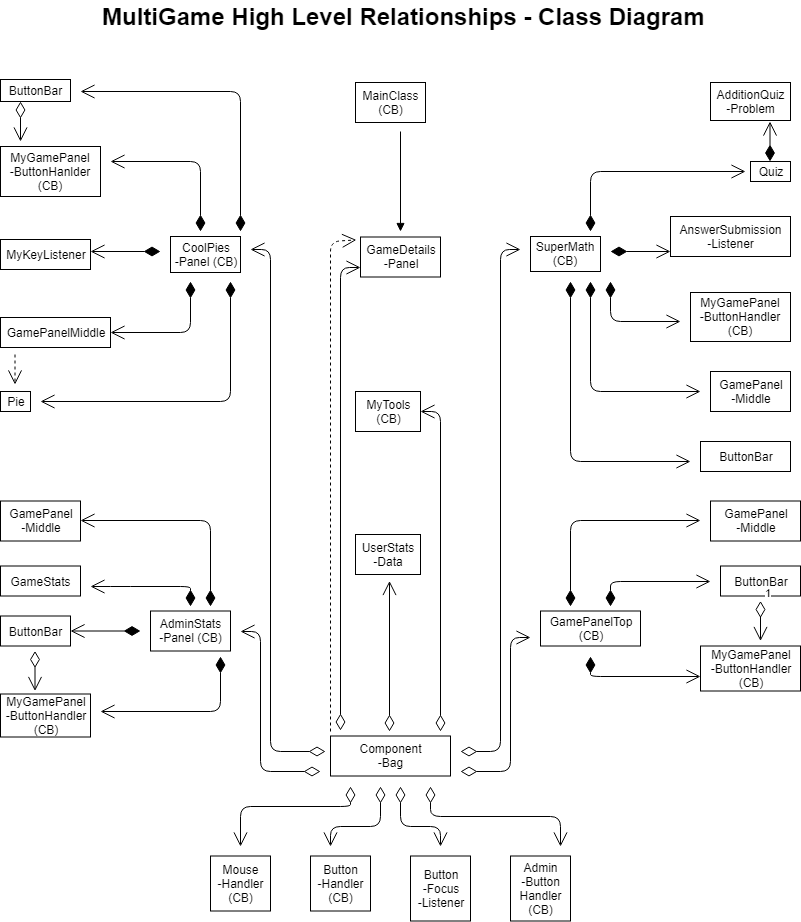

The diagram above was exported from draw.io. Its source (the exported page's mxGraphModel, read from the mxfile embedded in the PNG):
<mxGraphModel dx="1205" dy="457" grid="1" gridSize="10" guides="1" tooltips="1" connect="1" arrows="1" fold="1" page="1" pageScale="1" pageWidth="850" pageHeight="1100" math="0" shadow="0">
  <root>
    <mxCell id="0" />
    <mxCell id="1" parent="0" />
    <mxCell id="Zg7kzhMkTkRWrdIz9kva-21" value="ButtonBar" style="rounded=0;whiteSpace=wrap;html=1;" vertex="1" parent="1">
      <mxGeometry x="25" y="169" width="70" height="22" as="geometry" />
    </mxCell>
    <mxCell id="Zg7kzhMkTkRWrdIz9kva-24" value="MyGamePanel&lt;br&gt;-ButtonHanlder (CB)" style="rounded=0;whiteSpace=wrap;html=1;" vertex="1" parent="1">
      <mxGeometry x="25" y="236" width="100" height="50" as="geometry" />
    </mxCell>
    <mxCell id="Zg7kzhMkTkRWrdIz9kva-25" value="MyKeyListener" style="rounded=0;whiteSpace=wrap;html=1;" vertex="1" parent="1">
      <mxGeometry x="25" y="329" width="90" height="30" as="geometry" />
    </mxCell>
    <mxCell id="Zg7kzhMkTkRWrdIz9kva-26" value="GamePanelMiddle" style="rounded=0;whiteSpace=wrap;html=1;" vertex="1" parent="1">
      <mxGeometry x="25" y="407" width="110" height="30" as="geometry" />
    </mxCell>
    <mxCell id="Zg7kzhMkTkRWrdIz9kva-27" value="Pie" style="rounded=0;whiteSpace=wrap;html=1;" vertex="1" parent="1">
      <mxGeometry x="25" y="481" width="30" height="20" as="geometry" />
    </mxCell>
    <mxCell id="Zg7kzhMkTkRWrdIz9kva-28" value="CoolPies&lt;br&gt;-Panel (CB)" style="rounded=0;whiteSpace=wrap;html=1;" vertex="1" parent="1">
      <mxGeometry x="195" y="326" width="70" height="36" as="geometry" />
    </mxCell>
    <mxCell id="Zg7kzhMkTkRWrdIz9kva-31" value="" style="endArrow=open;html=1;endSize=12;startArrow=diamondThin;startSize=14;startFill=0;edgeStyle=orthogonalEdgeStyle;align=left;verticalAlign=bottom;" edge="1" parent="1">
      <mxGeometry x="-1" y="3" relative="1" as="geometry">
        <mxPoint x="45" y="191" as="sourcePoint" />
        <mxPoint x="45" y="231" as="targetPoint" />
      </mxGeometry>
    </mxCell>
    <mxCell id="Zg7kzhMkTkRWrdIz9kva-42" value="" style="endArrow=open;html=1;endSize=12;startArrow=diamondThin;startSize=14;startFill=1;edgeStyle=orthogonalEdgeStyle;align=left;verticalAlign=bottom;" edge="1" parent="1">
      <mxGeometry x="-1" y="3" relative="1" as="geometry">
        <mxPoint x="265" y="321" as="sourcePoint" />
        <mxPoint x="105" y="181" as="targetPoint" />
        <Array as="points">
          <mxPoint x="265" y="181" />
        </Array>
      </mxGeometry>
    </mxCell>
    <mxCell id="Zg7kzhMkTkRWrdIz9kva-45" value="AdditionQuiz&lt;br&gt;-Problem" style="rounded=0;whiteSpace=wrap;html=1;" vertex="1" parent="1">
      <mxGeometry x="735" y="172" width="80" height="38" as="geometry" />
    </mxCell>
    <mxCell id="Zg7kzhMkTkRWrdIz9kva-46" value="Quiz" style="rounded=0;whiteSpace=wrap;html=1;" vertex="1" parent="1">
      <mxGeometry x="775" y="251" width="40" height="20" as="geometry" />
    </mxCell>
    <mxCell id="Zg7kzhMkTkRWrdIz9kva-47" value="AnswerSubmission&lt;br&gt;-Listener" style="rounded=0;whiteSpace=wrap;html=1;" vertex="1" parent="1">
      <mxGeometry x="695" y="306" width="120" height="40" as="geometry" />
    </mxCell>
    <mxCell id="Zg7kzhMkTkRWrdIz9kva-48" value="MyGamePanel&lt;br&gt;-ButtonHandler (CB)" style="rounded=0;whiteSpace=wrap;html=1;" vertex="1" parent="1">
      <mxGeometry x="715" y="382" width="100" height="49" as="geometry" />
    </mxCell>
    <mxCell id="Zg7kzhMkTkRWrdIz9kva-49" value="GamePanel&lt;br&gt;-Middle" style="rounded=0;whiteSpace=wrap;html=1;" vertex="1" parent="1">
      <mxGeometry x="735" y="461" width="80" height="40" as="geometry" />
    </mxCell>
    <mxCell id="Zg7kzhMkTkRWrdIz9kva-50" value="ButtonBar" style="rounded=0;whiteSpace=wrap;html=1;" vertex="1" parent="1">
      <mxGeometry x="725" y="531" width="90" height="30" as="geometry" />
    </mxCell>
    <mxCell id="Zg7kzhMkTkRWrdIz9kva-51" value="SuperMath (CB)" style="rounded=0;whiteSpace=wrap;html=1;" vertex="1" parent="1">
      <mxGeometry x="555" y="326" width="70" height="35" as="geometry" />
    </mxCell>
    <mxCell id="Zg7kzhMkTkRWrdIz9kva-54" value="MyGamePanel&lt;br&gt;-ButtonHandler&lt;br&gt;(CB)" style="rounded=0;whiteSpace=wrap;html=1;" vertex="1" parent="1">
      <mxGeometry x="725" y="735.5" width="100" height="45" as="geometry" />
    </mxCell>
    <mxCell id="Zg7kzhMkTkRWrdIz9kva-55" value="ButtonBar" style="rounded=0;whiteSpace=wrap;html=1;" vertex="1" parent="1">
      <mxGeometry x="745" y="655.5" width="80" height="30" as="geometry" />
    </mxCell>
    <mxCell id="Zg7kzhMkTkRWrdIz9kva-56" value="GamePanel&lt;br&gt;-Middle" style="rounded=0;whiteSpace=wrap;html=1;" vertex="1" parent="1">
      <mxGeometry x="735" y="590.5" width="90" height="40" as="geometry" />
    </mxCell>
    <mxCell id="Zg7kzhMkTkRWrdIz9kva-57" value="GamePanelTop&lt;br&gt;(CB)" style="rounded=0;whiteSpace=wrap;html=1;" vertex="1" parent="1">
      <mxGeometry x="565" y="700.5" width="100" height="35" as="geometry" />
    </mxCell>
    <mxCell id="Zg7kzhMkTkRWrdIz9kva-58" value="MyGamePanel&lt;br&gt;-ButtonHandler&lt;br&gt;(CB)" style="rounded=0;whiteSpace=wrap;html=1;" vertex="1" parent="1">
      <mxGeometry x="25" y="783.5" width="90" height="43" as="geometry" />
    </mxCell>
    <mxCell id="Zg7kzhMkTkRWrdIz9kva-59" value="ButtonBar" style="rounded=0;whiteSpace=wrap;html=1;" vertex="1" parent="1">
      <mxGeometry x="25" y="705.5" width="70" height="30" as="geometry" />
    </mxCell>
    <mxCell id="Zg7kzhMkTkRWrdIz9kva-60" value="GameStats" style="rounded=0;whiteSpace=wrap;html=1;" vertex="1" parent="1">
      <mxGeometry x="25" y="655.5" width="80" height="30" as="geometry" />
    </mxCell>
    <mxCell id="Zg7kzhMkTkRWrdIz9kva-61" value="GamePanel&lt;br&gt;-Middle" style="rounded=0;whiteSpace=wrap;html=1;" vertex="1" parent="1">
      <mxGeometry x="25" y="590.5" width="80" height="40" as="geometry" />
    </mxCell>
    <mxCell id="Zg7kzhMkTkRWrdIz9kva-62" value="AdminStats&lt;br&gt;-Panel (CB)" style="rounded=0;whiteSpace=wrap;html=1;" vertex="1" parent="1">
      <mxGeometry x="175" y="700.5" width="80" height="40" as="geometry" />
    </mxCell>
    <mxCell id="Zg7kzhMkTkRWrdIz9kva-63" value="Mouse&lt;br&gt;-Handler&lt;br&gt;(CB)" style="rounded=0;whiteSpace=wrap;html=1;" vertex="1" parent="1">
      <mxGeometry x="235" y="945.5" width="60" height="55" as="geometry" />
    </mxCell>
    <mxCell id="Zg7kzhMkTkRWrdIz9kva-64" value="Button&lt;br&gt;-Handler&lt;br&gt;(CB)" style="rounded=0;whiteSpace=wrap;html=1;" vertex="1" parent="1">
      <mxGeometry x="335" y="945.5" width="60" height="55" as="geometry" />
    </mxCell>
    <mxCell id="Zg7kzhMkTkRWrdIz9kva-65" value="Button&lt;br&gt;-Focus&lt;br&gt;-Listener" style="rounded=0;whiteSpace=wrap;html=1;" vertex="1" parent="1">
      <mxGeometry x="435" y="945.5" width="60" height="65" as="geometry" />
    </mxCell>
    <mxCell id="Zg7kzhMkTkRWrdIz9kva-66" value="Admin&lt;br&gt;-Button&lt;br&gt;Handler&lt;br&gt;(CB)" style="rounded=0;whiteSpace=wrap;html=1;" vertex="1" parent="1">
      <mxGeometry x="535" y="945.5" width="60" height="65" as="geometry" />
    </mxCell>
    <mxCell id="Zg7kzhMkTkRWrdIz9kva-67" value="Component&lt;br&gt;-Bag" style="rounded=0;whiteSpace=wrap;html=1;" vertex="1" parent="1">
      <mxGeometry x="355" y="825.5" width="120" height="40" as="geometry" />
    </mxCell>
    <mxCell id="Zg7kzhMkTkRWrdIz9kva-68" value="MainClass&lt;br&gt;(CB)" style="rounded=0;whiteSpace=wrap;html=1;" vertex="1" parent="1">
      <mxGeometry x="380" y="172" width="70" height="40" as="geometry" />
    </mxCell>
    <mxCell id="Zg7kzhMkTkRWrdIz9kva-69" value="MyTools&lt;br&gt;(CB)" style="rounded=0;whiteSpace=wrap;html=1;" vertex="1" parent="1">
      <mxGeometry x="380" y="481" width="65" height="40" as="geometry" />
    </mxCell>
    <mxCell id="Zg7kzhMkTkRWrdIz9kva-70" value="GameDetails&lt;br&gt;-Panel" style="rounded=0;whiteSpace=wrap;html=1;" vertex="1" parent="1">
      <mxGeometry x="385" y="326.5" width="80" height="40" as="geometry" />
    </mxCell>
    <mxCell id="Zg7kzhMkTkRWrdIz9kva-71" value="UserStats&lt;br&gt;-Data" style="rounded=0;whiteSpace=wrap;html=1;" vertex="1" parent="1">
      <mxGeometry x="380" y="624" width="65" height="40" as="geometry" />
    </mxCell>
    <mxCell id="Zg7kzhMkTkRWrdIz9kva-73" value="" style="endArrow=open;html=1;endSize=12;startArrow=diamondThin;startSize=14;startFill=1;edgeStyle=orthogonalEdgeStyle;align=left;verticalAlign=bottom;" edge="1" parent="1">
      <mxGeometry x="-1" y="3" relative="1" as="geometry">
        <mxPoint x="225" y="321" as="sourcePoint" />
        <mxPoint x="135" y="251" as="targetPoint" />
        <Array as="points">
          <mxPoint x="225" y="251" />
        </Array>
      </mxGeometry>
    </mxCell>
    <mxCell id="Zg7kzhMkTkRWrdIz9kva-78" value="" style="endArrow=open;html=1;endSize=12;startArrow=diamondThin;startSize=14;startFill=1;edgeStyle=orthogonalEdgeStyle;align=left;verticalAlign=bottom;" edge="1" parent="1">
      <mxGeometry x="-1" y="3" relative="1" as="geometry">
        <mxPoint x="185" y="341" as="sourcePoint" />
        <mxPoint x="115" y="341" as="targetPoint" />
      </mxGeometry>
    </mxCell>
    <mxCell id="Zg7kzhMkTkRWrdIz9kva-80" value="" style="endArrow=open;html=1;endSize=12;startArrow=diamondThin;startSize=14;startFill=1;edgeStyle=orthogonalEdgeStyle;align=left;verticalAlign=bottom;" edge="1" parent="1">
      <mxGeometry x="-1" y="3" relative="1" as="geometry">
        <mxPoint x="215" y="371" as="sourcePoint" />
        <mxPoint x="135" y="421.5" as="targetPoint" />
        <Array as="points">
          <mxPoint x="215" y="422" />
        </Array>
      </mxGeometry>
    </mxCell>
    <mxCell id="Zg7kzhMkTkRWrdIz9kva-81" value="" style="endArrow=open;html=1;endSize=12;startArrow=diamondThin;startSize=14;startFill=1;edgeStyle=orthogonalEdgeStyle;align=left;verticalAlign=bottom;" edge="1" parent="1">
      <mxGeometry x="-1" y="3" relative="1" as="geometry">
        <mxPoint x="255" y="371" as="sourcePoint" />
        <mxPoint x="65" y="491" as="targetPoint" />
        <Array as="points">
          <mxPoint x="255" y="491" />
        </Array>
      </mxGeometry>
    </mxCell>
    <mxCell id="Zg7kzhMkTkRWrdIz9kva-83" value="" style="endArrow=open;html=1;endSize=12;startArrow=diamondThin;startSize=14;startFill=1;edgeStyle=orthogonalEdgeStyle;align=left;verticalAlign=bottom;" edge="1" parent="1">
      <mxGeometry x="-1" y="3" relative="1" as="geometry">
        <mxPoint x="794.5" y="251" as="sourcePoint" />
        <mxPoint x="794.5" y="211" as="targetPoint" />
      </mxGeometry>
    </mxCell>
    <mxCell id="Zg7kzhMkTkRWrdIz9kva-84" value="" style="endArrow=open;html=1;endSize=12;startArrow=diamondThin;startSize=14;startFill=1;edgeStyle=orthogonalEdgeStyle;align=left;verticalAlign=bottom;" edge="1" parent="1">
      <mxGeometry x="-1" y="3" relative="1" as="geometry">
        <mxPoint x="615" y="321" as="sourcePoint" />
        <mxPoint x="770" y="261" as="targetPoint" />
        <Array as="points">
          <mxPoint x="615" y="261" />
        </Array>
      </mxGeometry>
    </mxCell>
    <mxCell id="Zg7kzhMkTkRWrdIz9kva-89" value="" style="endArrow=open;html=1;endSize=12;startArrow=diamondThin;startSize=14;startFill=1;edgeStyle=orthogonalEdgeStyle;align=left;verticalAlign=bottom;" edge="1" parent="1">
      <mxGeometry x="-1" y="3" relative="1" as="geometry">
        <mxPoint x="595" y="371" as="sourcePoint" />
        <mxPoint x="715" y="551" as="targetPoint" />
        <Array as="points">
          <mxPoint x="595" y="551" />
        </Array>
      </mxGeometry>
    </mxCell>
    <mxCell id="Zg7kzhMkTkRWrdIz9kva-90" value="" style="endArrow=open;html=1;endSize=12;startArrow=diamondThin;startSize=14;startFill=1;edgeStyle=orthogonalEdgeStyle;align=left;verticalAlign=bottom;" edge="1" parent="1">
      <mxGeometry x="-1" y="3" relative="1" as="geometry">
        <mxPoint x="615" y="371" as="sourcePoint" />
        <mxPoint x="725" y="481" as="targetPoint" />
        <Array as="points">
          <mxPoint x="615" y="481" />
        </Array>
      </mxGeometry>
    </mxCell>
    <mxCell id="Zg7kzhMkTkRWrdIz9kva-91" value="" style="endArrow=open;html=1;endSize=12;startArrow=diamondThin;startSize=14;startFill=1;edgeStyle=orthogonalEdgeStyle;align=left;verticalAlign=bottom;" edge="1" parent="1">
      <mxGeometry x="-1" y="3" relative="1" as="geometry">
        <mxPoint x="635" y="371" as="sourcePoint" />
        <mxPoint x="705" y="411" as="targetPoint" />
        <Array as="points">
          <mxPoint x="635" y="411" />
        </Array>
      </mxGeometry>
    </mxCell>
    <mxCell id="Zg7kzhMkTkRWrdIz9kva-93" value="" style="endArrow=open;html=1;endSize=12;startArrow=diamondThin;startSize=14;startFill=1;edgeStyle=orthogonalEdgeStyle;align=left;verticalAlign=bottom;" edge="1" parent="1">
      <mxGeometry x="-1" y="3" relative="1" as="geometry">
        <mxPoint x="635" y="341" as="sourcePoint" />
        <mxPoint x="695" y="341" as="targetPoint" />
      </mxGeometry>
    </mxCell>
    <mxCell id="Zg7kzhMkTkRWrdIz9kva-95" value="" style="endArrow=open;html=1;endSize=12;startArrow=diamondThin;startSize=14;startFill=1;edgeStyle=orthogonalEdgeStyle;align=left;verticalAlign=bottom;" edge="1" parent="1">
      <mxGeometry x="-1" y="3" relative="1" as="geometry">
        <mxPoint x="235" y="695.5" as="sourcePoint" />
        <mxPoint x="105" y="609.5" as="targetPoint" />
        <Array as="points">
          <mxPoint x="235" y="609.5" />
        </Array>
      </mxGeometry>
    </mxCell>
    <mxCell id="Zg7kzhMkTkRWrdIz9kva-96" value="" style="endArrow=open;html=1;endSize=12;startArrow=diamondThin;startSize=14;startFill=1;edgeStyle=orthogonalEdgeStyle;align=left;verticalAlign=bottom;" edge="1" parent="1">
      <mxGeometry x="-1" y="3" relative="1" as="geometry">
        <mxPoint x="245" y="745.5" as="sourcePoint" />
        <mxPoint x="125" y="800.5" as="targetPoint" />
        <Array as="points">
          <mxPoint x="245" y="800.5" />
        </Array>
      </mxGeometry>
    </mxCell>
    <mxCell id="Zg7kzhMkTkRWrdIz9kva-97" value="" style="endArrow=open;html=1;endSize=12;startArrow=diamondThin;startSize=14;startFill=1;edgeStyle=orthogonalEdgeStyle;align=left;verticalAlign=bottom;" edge="1" parent="1">
      <mxGeometry x="-1" y="3" relative="1" as="geometry">
        <mxPoint x="165" y="720.5" as="sourcePoint" />
        <mxPoint x="95" y="720.5" as="targetPoint" />
      </mxGeometry>
    </mxCell>
    <mxCell id="Zg7kzhMkTkRWrdIz9kva-101" value="" style="endArrow=open;html=1;endSize=12;startArrow=diamondThin;startSize=14;startFill=1;edgeStyle=orthogonalEdgeStyle;align=left;verticalAlign=bottom;" edge="1" parent="1">
      <mxGeometry x="-1" y="3" relative="1" as="geometry">
        <mxPoint x="215" y="695.5" as="sourcePoint" />
        <mxPoint x="115" y="675.5" as="targetPoint" />
        <Array as="points">
          <mxPoint x="145" y="675.5" />
          <mxPoint x="145" y="675.5" />
        </Array>
      </mxGeometry>
    </mxCell>
    <mxCell id="Zg7kzhMkTkRWrdIz9kva-102" value="" style="endArrow=open;html=1;endSize=12;startArrow=diamondThin;startSize=14;startFill=0;edgeStyle=orthogonalEdgeStyle;align=left;verticalAlign=bottom;" edge="1" parent="1">
      <mxGeometry x="-1" y="3" relative="1" as="geometry">
        <mxPoint x="59.5" y="740.5" as="sourcePoint" />
        <mxPoint x="59.5" y="780.5" as="targetPoint" />
      </mxGeometry>
    </mxCell>
    <mxCell id="Zg7kzhMkTkRWrdIz9kva-105" value="" style="endArrow=open;html=1;endSize=12;startArrow=diamondThin;startSize=14;startFill=1;edgeStyle=orthogonalEdgeStyle;align=left;verticalAlign=bottom;" edge="1" parent="1">
      <mxGeometry x="-1" y="3" relative="1" as="geometry">
        <mxPoint x="595" y="695.5" as="sourcePoint" />
        <mxPoint x="725" y="609.5" as="targetPoint" />
        <Array as="points">
          <mxPoint x="595" y="609.5" />
        </Array>
      </mxGeometry>
    </mxCell>
    <mxCell id="Zg7kzhMkTkRWrdIz9kva-106" value="" style="endArrow=open;html=1;endSize=12;startArrow=diamondThin;startSize=14;startFill=1;edgeStyle=orthogonalEdgeStyle;align=left;verticalAlign=bottom;" edge="1" parent="1">
      <mxGeometry x="-1" y="3" relative="1" as="geometry">
        <mxPoint x="635" y="695.5" as="sourcePoint" />
        <mxPoint x="735" y="670.5" as="targetPoint" />
        <Array as="points">
          <mxPoint x="635" y="670.5" />
        </Array>
      </mxGeometry>
    </mxCell>
    <mxCell id="Zg7kzhMkTkRWrdIz9kva-107" value="" style="endArrow=open;html=1;endSize=12;startArrow=diamondThin;startSize=14;startFill=1;edgeStyle=orthogonalEdgeStyle;align=left;verticalAlign=bottom;" edge="1" parent="1">
      <mxGeometry x="-1" y="3" relative="1" as="geometry">
        <mxPoint x="615" y="745.5" as="sourcePoint" />
        <mxPoint x="725" y="765.5" as="targetPoint" />
        <Array as="points">
          <mxPoint x="615" y="765.5" />
        </Array>
      </mxGeometry>
    </mxCell>
    <mxCell id="Zg7kzhMkTkRWrdIz9kva-108" value="1" style="endArrow=open;html=1;endSize=12;startArrow=diamondThin;startSize=14;startFill=0;edgeStyle=orthogonalEdgeStyle;align=left;verticalAlign=bottom;" edge="1" parent="1">
      <mxGeometry x="-1" y="3" relative="1" as="geometry">
        <mxPoint x="785" y="690.5" as="sourcePoint" />
        <mxPoint x="785" y="730.5" as="targetPoint" />
      </mxGeometry>
    </mxCell>
    <mxCell id="Zg7kzhMkTkRWrdIz9kva-109" value="" style="endArrow=open;html=1;endSize=12;startArrow=diamondThin;startSize=14;startFill=0;edgeStyle=orthogonalEdgeStyle;align=left;verticalAlign=bottom;" edge="1" parent="1">
      <mxGeometry x="-1" y="3" relative="1" as="geometry">
        <mxPoint x="425" y="875.5" as="sourcePoint" />
        <mxPoint x="465" y="935.5" as="targetPoint" />
        <Array as="points">
          <mxPoint x="425" y="915.5" />
          <mxPoint x="465" y="915.5" />
        </Array>
      </mxGeometry>
    </mxCell>
    <mxCell id="Zg7kzhMkTkRWrdIz9kva-110" value="" style="endArrow=open;html=1;endSize=12;startArrow=diamondThin;startSize=14;startFill=0;edgeStyle=orthogonalEdgeStyle;align=left;verticalAlign=bottom;" edge="1" parent="1">
      <mxGeometry x="-1" y="3" relative="1" as="geometry">
        <mxPoint x="375" y="875.5" as="sourcePoint" />
        <mxPoint x="265" y="935.5" as="targetPoint" />
        <Array as="points">
          <mxPoint x="375" y="875.5" />
          <mxPoint x="375" y="895.5" />
          <mxPoint x="265" y="895.5" />
        </Array>
      </mxGeometry>
    </mxCell>
    <mxCell id="Zg7kzhMkTkRWrdIz9kva-113" value="" style="endArrow=open;html=1;endSize=12;startArrow=diamondThin;startSize=14;startFill=0;edgeStyle=orthogonalEdgeStyle;align=left;verticalAlign=bottom;" edge="1" parent="1">
      <mxGeometry x="-1" y="3" relative="1" as="geometry">
        <mxPoint x="455" y="875.5" as="sourcePoint" />
        <mxPoint x="585" y="935.5" as="targetPoint" />
        <Array as="points">
          <mxPoint x="455" y="875.5" />
          <mxPoint x="455" y="905.5" />
          <mxPoint x="585" y="905.5" />
        </Array>
      </mxGeometry>
    </mxCell>
    <mxCell id="Zg7kzhMkTkRWrdIz9kva-114" value="" style="endArrow=open;html=1;endSize=12;startArrow=diamondThin;startSize=14;startFill=0;edgeStyle=orthogonalEdgeStyle;align=left;verticalAlign=bottom;" edge="1" parent="1">
      <mxGeometry x="-1" y="3" relative="1" as="geometry">
        <mxPoint x="405" y="875.5" as="sourcePoint" />
        <mxPoint x="355" y="935.5" as="targetPoint" />
        <Array as="points">
          <mxPoint x="405" y="875.5" />
          <mxPoint x="405" y="915.5" />
          <mxPoint x="355" y="915.5" />
        </Array>
      </mxGeometry>
    </mxCell>
    <mxCell id="Zg7kzhMkTkRWrdIz9kva-115" value="" style="endArrow=open;endSize=12;dashed=1;html=1;" edge="1" parent="1">
      <mxGeometry width="160" relative="1" as="geometry">
        <mxPoint x="39.5" y="444" as="sourcePoint" />
        <mxPoint x="39.5" y="474" as="targetPoint" />
      </mxGeometry>
    </mxCell>
    <mxCell id="Zg7kzhMkTkRWrdIz9kva-119" value="" style="endArrow=open;html=1;endSize=12;startArrow=diamondThin;startSize=14;startFill=0;edgeStyle=orthogonalEdgeStyle;align=left;verticalAlign=bottom;" edge="1" parent="1">
      <mxGeometry x="-1" y="3" relative="1" as="geometry">
        <mxPoint x="345" y="861" as="sourcePoint" />
        <mxPoint x="265" y="721" as="targetPoint" />
        <Array as="points">
          <mxPoint x="285" y="861" />
          <mxPoint x="285" y="721" />
        </Array>
      </mxGeometry>
    </mxCell>
    <mxCell id="Zg7kzhMkTkRWrdIz9kva-120" value="" style="endArrow=open;html=1;endSize=12;startArrow=diamondThin;startSize=14;startFill=0;edgeStyle=orthogonalEdgeStyle;align=left;verticalAlign=bottom;" edge="1" parent="1">
      <mxGeometry x="-1" y="3" relative="1" as="geometry">
        <mxPoint x="350" y="841" as="sourcePoint" />
        <mxPoint x="275" y="339" as="targetPoint" />
        <Array as="points">
          <mxPoint x="295" y="841" />
          <mxPoint x="295" y="339" />
        </Array>
      </mxGeometry>
    </mxCell>
    <mxCell id="Zg7kzhMkTkRWrdIz9kva-121" value="" style="endArrow=open;html=1;endSize=12;startArrow=diamondThin;startSize=14;startFill=0;edgeStyle=orthogonalEdgeStyle;align=left;verticalAlign=bottom;" edge="1" parent="1">
      <mxGeometry x="-1" y="3" relative="1" as="geometry">
        <mxPoint x="485" y="861" as="sourcePoint" />
        <mxPoint x="555" y="727" as="targetPoint" />
        <Array as="points">
          <mxPoint x="535" y="861" />
          <mxPoint x="535" y="727" />
        </Array>
      </mxGeometry>
    </mxCell>
    <mxCell id="Zg7kzhMkTkRWrdIz9kva-122" value="" style="endArrow=open;html=1;endSize=12;startArrow=diamondThin;startSize=14;startFill=0;edgeStyle=orthogonalEdgeStyle;align=left;verticalAlign=bottom;" edge="1" parent="1">
      <mxGeometry x="-1" y="3" relative="1" as="geometry">
        <mxPoint x="485" y="841" as="sourcePoint" />
        <mxPoint x="545" y="338.71429443359375" as="targetPoint" />
        <Array as="points">
          <mxPoint x="525" y="841" />
          <mxPoint x="525" y="339" />
        </Array>
      </mxGeometry>
    </mxCell>
    <mxCell id="Zg7kzhMkTkRWrdIz9kva-123" value="" style="endArrow=open;html=1;endSize=12;startArrow=diamondThin;startSize=14;startFill=0;edgeStyle=orthogonalEdgeStyle;align=left;verticalAlign=bottom;" edge="1" parent="1">
      <mxGeometry x="-1" y="3" relative="1" as="geometry">
        <mxPoint x="414" y="821" as="sourcePoint" />
        <mxPoint x="414" y="670.5" as="targetPoint" />
      </mxGeometry>
    </mxCell>
    <mxCell id="Zg7kzhMkTkRWrdIz9kva-124" value="" style="endArrow=open;html=1;endSize=12;startArrow=diamondThin;startSize=14;startFill=0;edgeStyle=orthogonalEdgeStyle;align=left;verticalAlign=bottom;" edge="1" parent="1">
      <mxGeometry x="-1" y="3" relative="1" as="geometry">
        <mxPoint x="464.5" y="820.5" as="sourcePoint" />
        <mxPoint x="445" y="501" as="targetPoint" />
        <Array as="points">
          <mxPoint x="465" y="501" />
        </Array>
      </mxGeometry>
    </mxCell>
    <mxCell id="Zg7kzhMkTkRWrdIz9kva-126" value="" style="endArrow=open;html=1;endSize=12;startArrow=diamondThin;startSize=14;startFill=0;edgeStyle=orthogonalEdgeStyle;align=left;verticalAlign=bottom;entryX=0;entryY=0.75;entryDx=0;entryDy=0;" edge="1" parent="1" target="Zg7kzhMkTkRWrdIz9kva-70">
      <mxGeometry x="-1" y="3" relative="1" as="geometry">
        <mxPoint x="365" y="820" as="sourcePoint" />
        <mxPoint x="355" y="366.4285583496094" as="targetPoint" />
        <Array as="points">
          <mxPoint x="365" y="357" />
        </Array>
      </mxGeometry>
    </mxCell>
    <mxCell id="Zg7kzhMkTkRWrdIz9kva-128" value="" style="endArrow=open;endSize=12;dashed=1;html=1;entryX=-0.052;entryY=0.073;entryDx=0;entryDy=0;entryPerimeter=0;" edge="1" parent="1" target="Zg7kzhMkTkRWrdIz9kva-70">
      <mxGeometry width="160" relative="1" as="geometry">
        <mxPoint x="355" y="821" as="sourcePoint" />
        <mxPoint x="375" y="331" as="targetPoint" />
        <Array as="points">
          <mxPoint x="355" y="331" />
        </Array>
      </mxGeometry>
    </mxCell>
    <mxCell id="Zg7kzhMkTkRWrdIz9kva-129" value="" style="endArrow=block;endFill=1;html=1;edgeStyle=orthogonalEdgeStyle;align=left;verticalAlign=top;" edge="1" parent="1">
      <mxGeometry x="-1" relative="1" as="geometry">
        <mxPoint x="425" y="221" as="sourcePoint" />
        <mxPoint x="425" y="321" as="targetPoint" />
      </mxGeometry>
    </mxCell>
    <mxCell id="Zg7kzhMkTkRWrdIz9kva-130" value="" style="resizable=0;html=1;align=left;verticalAlign=bottom;labelBackgroundColor=#ffffff;fontSize=10;" connectable="0" vertex="1" parent="Zg7kzhMkTkRWrdIz9kva-129">
      <mxGeometry x="-1" relative="1" as="geometry" />
    </mxCell>
    <mxCell id="Zg7kzhMkTkRWrdIz9kva-131" value="&lt;font style=&quot;font-size: 24px&quot;&gt;&lt;b&gt;MultiGame High Level Relationships -&amp;nbsp;&lt;/b&gt;&lt;/font&gt;&lt;b style=&quot;font-size: 24px&quot;&gt;Class Diagram&lt;/b&gt;" style="text;html=1;resizable=0;points=[];autosize=1;align=left;verticalAlign=top;spacingTop=-4;" vertex="1" parent="1">
      <mxGeometry x="125" y="90" width="620" height="20" as="geometry" />
    </mxCell>
  </root>
</mxGraphModel>